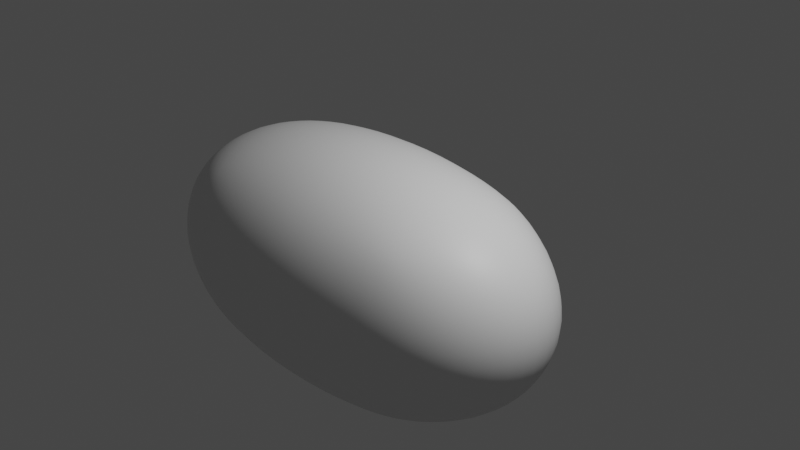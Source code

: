 # Source: 9_Rock_2_With_Weighting.blend  (saved by Blender 2.80.24; exported with 4.5.12 LTS)
import bpy
from mathutils import Matrix  # noqa: F401  (used for matrix-valued properties, if any)

bpy.ops.wm.read_factory_settings(use_empty=True)
scene = bpy.context.scene
scene.name = 'Scene'

# ---- collections
col_collection_1 = bpy.data.collections.new('Collection 1'); scene.collection.children.link(col_collection_1)

# ---- materials (node trees are filled in below, after node groups)
mat_material = bpy.data.materials.new('Material')
mat_material.alpha_threshold = 0.0
mat_material.use_transparent_shadow = False
mat_material.roughness = 0.5
mat_material.line_color = (0.0, 0.0, 0.0, 1.0)

# ---- material node trees
mat_material.use_nodes = True; mat_material.node_tree.nodes.clear()
_N = mat_material.node_tree.nodes; _L = mat_material.node_tree.links
n0 = _N.new('ShaderNodeOutputMaterial'); n0.name = 'Material Output'; n0.location = (300, 300)
n1 = _N.new('ShaderNodeBsdfPrincipled'); n1.name = 'Principled BSDF'; n1.location = (10, 300)
n1.distribution = 'GGX'
n1.subsurface_method = 'BURLEY'
n1.inputs[3].default_value = 1.45
_L.new(n1.outputs[0], n0.inputs[0])
n0.is_active_output = True

# ---- world
world_world = bpy.data.worlds.new('World'); scene.world = world_world
world_world.color = (0.05088, 0.05088, 0.05088)
world_world.use_sun_shadow = False
world_world.sun_shadow_jitter_overblur = 0.0

# ---- cameras
cam_camera = bpy.data.cameras.new('Camera')
cam_camera.clip_end = 100.0
cam_camera.ortho_scale = 7.314
cam_camera.dof.focus_distance = 0.0
cam_camera.dof.aperture_fstop = 128.0

# ---- lights
light_lamp = bpy.data.lights.new('Lamp', 'POINT')
light_lamp.transmission_factor = 0.0
light_lamp.cutoff_distance = 30.0
light_lamp.energy = 1000.0
light_lamp.shadow_buffer_clip_start = 1.001
light_lamp.shadow_soft_size = 0.1
light_lamp.shadow_maximum_resolution = 0.006
light_lamp.use_absolute_resolution = True

# ---- meshes
me_cube = bpy.data.meshes.new('Cube')
me_cube.from_pydata([(2.367, 1.0, 1.0), (2.367, 1.0, -1.0), (2.367, -1.0, 1.0), (2.367, -1.0, -1.0), (-2.367, 1.0, 1.0), (-2.367, 1.0, -1.0), (-2.367, -1.0, 1.0), (-2.367, -1.0, -1.0)], [], [(0, 4, 6, 2), (3, 2, 6, 7), (7, 6, 4, 5), (5, 1, 3, 7), (1, 0, 2, 3), (5, 4, 0, 1)])
me_cube.polygons.foreach_set('use_smooth', [True] * 6)
_uv = me_cube.uv_layers.new(name='UVMap')
_uv.uv.foreach_set('vector', [0.375, 0.0, 0.625, 0.0, 0.625, 0.25, 0.375, 0.25, 0.375, 0.25, 0.625, 0.25, 0.625, 0.5, 0.375, 0.5, 0.375, 0.5, 0.625, 0.5, 0.625, 0.75, 0.375, 0.75, 0.375, 0.75, 0.625, 0.75, 0.625, 1.0, 0.375, 1.0, 0.125, 0.5, 0.375, 0.5, 0.375, 0.75, 0.125, 0.75, 0.625, 0.5, 0.875, 0.5, 0.875, 0.75, 0.625, 0.75])
me_cube.materials.append(mat_material)
me_cube.use_remesh_preserve_volume = False
me_cube.use_remesh_preserve_attributes = False
me_cube.use_mirror_vertex_groups = False
me_cube.update()

# ---- objects
ob_cube = bpy.data.objects.new('Cube', me_cube)
ob_lamp = bpy.data.objects.new('Lamp', light_lamp)
ob_camera = bpy.data.objects.new('Camera', cam_camera)

# ---- transforms, parenting, visibility, modifiers, constraints
ob_cube.location = (0.0, 0.0, 0.0)
ob_cube.lock_rotations_4d = False
ob_cube.empty_display_type = 'ARROWS'
ob_cube.lineart.crease_threshold = 0.0
_vg = ob_cube.vertex_groups.new(name='Small')
_vg.add([5], 1.0, 'REPLACE')
_m = ob_cube.modifiers.new('Large SubDiv', 'SUBSURF')
_m.uv_smooth = 'PRESERVE_CORNERS'
_m.levels = 6
_m.show_only_control_edges = False
_m = ob_cube.modifiers.new('Large', 'DISPLACE')
_m = ob_cube.modifiers.new('Med SubDiv', 'SUBSURF')
_m.uv_smooth = 'PRESERVE_CORNERS'
_m.levels = 3
_m.show_only_control_edges = False
_m.use_creases = False
_m = ob_cube.modifiers.new('Med', 'DISPLACE')
_m.vertex_group = 'Small'
_m.mid_level = 1.0
_m.strength = -0.1
ob_lamp.location = (4.076, 1.005, 5.904)
ob_lamp.rotation_euler = (0.6503, 0.05522, 1.866)
ob_lamp.lock_rotations_4d = False
ob_lamp.empty_display_type = 'ARROWS'
ob_lamp.color = (0.0, 0.0, 0.0, 0.0)
ob_lamp.lineart.crease_threshold = 0.0
ob_camera.location = (7.481, -6.508, 5.344)
ob_camera.rotation_euler = (1.109, 0.0, 0.8149)
ob_camera.lock_rotations_4d = False
ob_camera.empty_display_type = 'ARROWS'
ob_camera.color = (0.0, 0.0, 0.0, 0.0)
ob_camera.display_type = 'WIRE'
ob_camera.lineart.crease_threshold = 0.0

# ---- collection membership
col_collection_1.objects.link(ob_cube)
col_collection_1.objects.link(ob_lamp)
col_collection_1.objects.link(ob_camera)

# ---- scene / render settings (as saved in the file)
scene.camera = ob_camera
scene.frame_start = 1; scene.frame_end = 250; scene.frame_set(1)
scene.render.engine = 'BLENDER_EEVEE_NEXT'
scene.render.motion_blur_shutter = 1.0
scene.cycles.use_denoising = False
scene.cycles.samples = 128
scene.cycles.sampling_pattern = 'TABULATED_SOBOL'
scene.cycles.use_adaptive_sampling = False
scene.cycles.use_light_tree = False
scene.view_settings.view_transform = 'Filmic'
bpy.context.view_layer.update()
